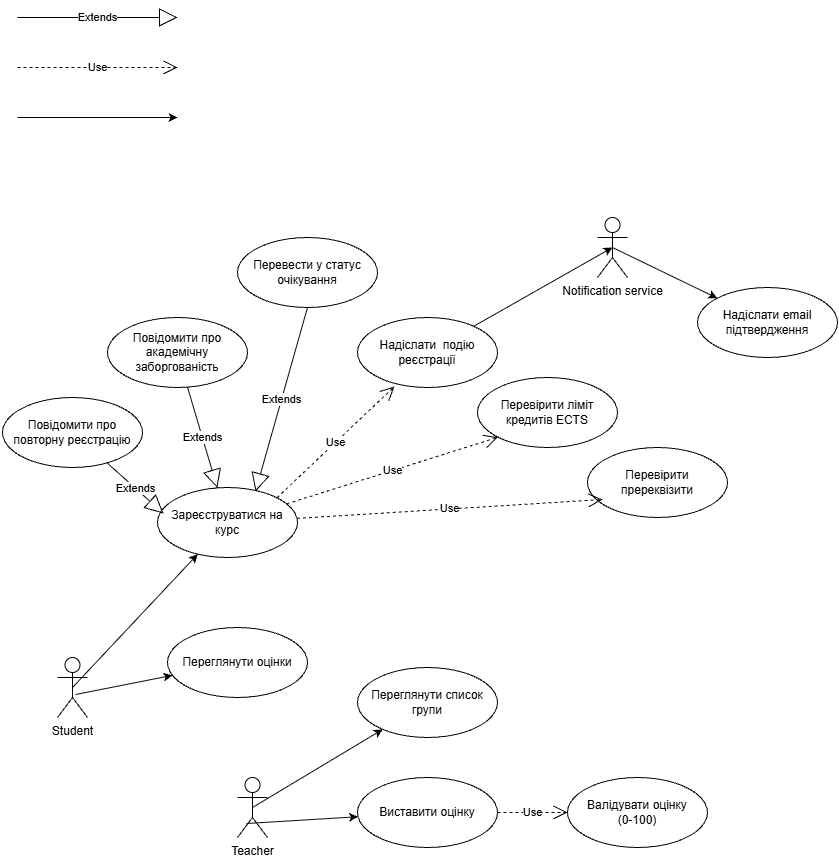

The diagram above was exported from draw.io. Its source (the exported page's mxGraphModel, read from the mxfile embedded in the PNG):
<mxGraphModel dx="3298" dy="903" grid="1" gridSize="10" guides="1" tooltips="1" connect="1" arrows="1" fold="1" page="1" pageScale="1" pageWidth="827" pageHeight="1169" background="light-dark(#FFFFFF,#121212)" math="0" shadow="0">
  <root>
    <mxCell id="0" />
    <mxCell id="1" parent="0" />
    <mxCell id="LoUlWfr8RgGl6TOGSQaK-3" edge="1" parent="1" style="endArrow=block;endSize=16;endFill=0;html=1;rounded=0;" value="Extends">
      <mxGeometry relative="1" width="160" as="geometry">
        <mxPoint as="offset" />
        <mxPoint x="-1540" y="30" as="sourcePoint" />
        <mxPoint x="-1380" y="30" as="targetPoint" />
      </mxGeometry>
    </mxCell>
    <mxCell id="LoUlWfr8RgGl6TOGSQaK-5" edge="1" parent="1" style="endArrow=open;endSize=12;dashed=1;html=1;rounded=0;" value="Use">
      <mxGeometry relative="1" width="160" as="geometry">
        <mxPoint x="-1540" y="80" as="sourcePoint" />
        <mxPoint x="-1380" y="80" as="targetPoint" />
      </mxGeometry>
    </mxCell>
    <mxCell id="LoUlWfr8RgGl6TOGSQaK-10" parent="1" style="shape=umlActor;verticalLabelPosition=bottom;verticalAlign=top;html=1;" value="Student&lt;div&gt;&lt;br&gt;&lt;/div&gt;" vertex="1">
      <mxGeometry height="60" width="30" x="-1500" y="670" as="geometry" />
    </mxCell>
    <mxCell id="LoUlWfr8RgGl6TOGSQaK-11" parent="1" style="shape=umlActor;verticalLabelPosition=bottom;verticalAlign=top;html=1;" value="Teacher" vertex="1">
      <mxGeometry height="60" width="30" x="-1320" y="790" as="geometry" />
    </mxCell>
    <mxCell id="LoUlWfr8RgGl6TOGSQaK-12" parent="1" style="shape=umlActor;verticalLabelPosition=bottom;verticalAlign=top;html=1;" value="Notification service" vertex="1">
      <mxGeometry height="60" width="30" x="-960" y="230" as="geometry" />
    </mxCell>
    <mxCell id="LoUlWfr8RgGl6TOGSQaK-14" parent="1" style="ellipse;whiteSpace=wrap;html=1;" value="Зареєструватися на курс" vertex="1">
      <mxGeometry height="70" width="140" x="-1400" y="500" as="geometry" />
    </mxCell>
    <mxCell id="LoUlWfr8RgGl6TOGSQaK-16" parent="1" style="ellipse;whiteSpace=wrap;html=1;" value="Переглянути оцінки" vertex="1">
      <mxGeometry height="70" width="140" x="-1390" y="640" as="geometry" />
    </mxCell>
    <mxCell id="LoUlWfr8RgGl6TOGSQaK-17" edge="1" parent="1" source="LoUlWfr8RgGl6TOGSQaK-10" style="endArrow=classic;html=1;rounded=0;exitX=0.5;exitY=0.5;exitDx=0;exitDy=0;exitPerimeter=0;" target="LoUlWfr8RgGl6TOGSQaK-14" value="">
      <mxGeometry height="50" relative="1" width="50" as="geometry">
        <mxPoint x="-1430" y="620" as="sourcePoint" />
        <mxPoint x="-1380" y="570" as="targetPoint" />
      </mxGeometry>
    </mxCell>
    <mxCell id="LoUlWfr8RgGl6TOGSQaK-19" edge="1" parent="1" source="LoUlWfr8RgGl6TOGSQaK-10" style="endArrow=classic;html=1;rounded=0;exitX=0.6;exitY=0.617;exitDx=0;exitDy=0;exitPerimeter=0;" target="LoUlWfr8RgGl6TOGSQaK-16" value="">
      <mxGeometry height="50" relative="1" width="50" as="geometry">
        <mxPoint x="-860" y="430" as="sourcePoint" />
        <mxPoint x="-810" y="380" as="targetPoint" />
      </mxGeometry>
    </mxCell>
    <mxCell id="LoUlWfr8RgGl6TOGSQaK-27" edge="1" parent="1" style="endArrow=classic;html=1;rounded=0;" value="">
      <mxGeometry height="50" relative="1" width="50" as="geometry">
        <mxPoint x="-1540" y="130" as="sourcePoint" />
        <mxPoint x="-1380" y="130" as="targetPoint" />
      </mxGeometry>
    </mxCell>
    <mxCell id="LoUlWfr8RgGl6TOGSQaK-31" parent="1" style="ellipse;whiteSpace=wrap;html=1;" value="Повідомити про повторну реєстрацію" vertex="1">
      <mxGeometry height="70" width="140" x="-1555" y="410" as="geometry" />
    </mxCell>
    <mxCell id="LoUlWfr8RgGl6TOGSQaK-32" parent="1" style="ellipse;whiteSpace=wrap;html=1;" value="Повідомити про академічну заборгованість" vertex="1">
      <mxGeometry height="70" width="140" x="-1450" y="330" as="geometry" />
    </mxCell>
    <mxCell id="LoUlWfr8RgGl6TOGSQaK-33" parent="1" style="ellipse;whiteSpace=wrap;html=1;" value="Перевести у статус очікування" vertex="1">
      <mxGeometry height="70" width="140" x="-1320" y="250" as="geometry" />
    </mxCell>
    <mxCell id="LoUlWfr8RgGl6TOGSQaK-35" edge="1" parent="1" source="LoUlWfr8RgGl6TOGSQaK-31" style="endArrow=block;endSize=16;endFill=0;html=1;rounded=0;entryX=0.043;entryY=0.371;entryDx=0;entryDy=0;entryPerimeter=0;" target="LoUlWfr8RgGl6TOGSQaK-14" value="Extends">
      <mxGeometry relative="1" width="160" as="geometry">
        <mxPoint as="offset" />
        <mxPoint x="-990" y="300" as="sourcePoint" />
        <mxPoint x="-830" y="300" as="targetPoint" />
      </mxGeometry>
    </mxCell>
    <mxCell id="LoUlWfr8RgGl6TOGSQaK-36" edge="1" parent="1" source="LoUlWfr8RgGl6TOGSQaK-32" style="endArrow=block;endSize=16;endFill=0;html=1;rounded=0;" target="LoUlWfr8RgGl6TOGSQaK-14" value="Extends">
      <mxGeometry relative="1" width="160" as="geometry">
        <mxPoint as="offset" />
        <mxPoint x="-1050" y="340" as="sourcePoint" />
        <mxPoint x="-890" y="340" as="targetPoint" />
      </mxGeometry>
    </mxCell>
    <mxCell id="LoUlWfr8RgGl6TOGSQaK-37" edge="1" parent="1" source="LoUlWfr8RgGl6TOGSQaK-33" style="endArrow=block;endSize=16;endFill=0;html=1;rounded=0;exitX=0.5;exitY=1;exitDx=0;exitDy=0;entryX=0.7;entryY=0.057;entryDx=0;entryDy=0;entryPerimeter=0;" target="LoUlWfr8RgGl6TOGSQaK-14" value="Extends">
      <mxGeometry relative="1" width="160" as="geometry">
        <mxPoint as="offset" />
        <mxPoint x="-1010" y="290" as="sourcePoint" />
        <mxPoint x="-850" y="290" as="targetPoint" />
      </mxGeometry>
    </mxCell>
    <mxCell id="LoUlWfr8RgGl6TOGSQaK-38" parent="1" style="ellipse;whiteSpace=wrap;html=1;" value="Надіслати&amp;nbsp; подію реєстрації" vertex="1">
      <mxGeometry height="70" width="140" x="-1200" y="330" as="geometry" />
    </mxCell>
    <mxCell id="LoUlWfr8RgGl6TOGSQaK-39" parent="1" style="ellipse;whiteSpace=wrap;html=1;" value="Перевірити ліміт кредитів ECTS" vertex="1">
      <mxGeometry height="70" width="140" x="-1080" y="390" as="geometry" />
    </mxCell>
    <mxCell id="LoUlWfr8RgGl6TOGSQaK-40" parent="1" style="ellipse;whiteSpace=wrap;html=1;" value="Перевірити пререквізити" vertex="1">
      <mxGeometry height="70" width="140" x="-970" y="460" as="geometry" />
    </mxCell>
    <mxCell id="LoUlWfr8RgGl6TOGSQaK-41" edge="1" parent="1" source="LoUlWfr8RgGl6TOGSQaK-14" style="endArrow=open;endSize=12;dashed=1;html=1;rounded=0;entryX=0.264;entryY=0.986;entryDx=0;entryDy=0;entryPerimeter=0;exitX=1;exitY=0;exitDx=0;exitDy=0;" target="LoUlWfr8RgGl6TOGSQaK-38" value="Use">
      <mxGeometry relative="1" width="160" as="geometry">
        <mxPoint x="-1210" y="490" as="sourcePoint" />
        <mxPoint x="-1050" y="490" as="targetPoint" />
      </mxGeometry>
    </mxCell>
    <mxCell id="LoUlWfr8RgGl6TOGSQaK-42" edge="1" parent="1" source="LoUlWfr8RgGl6TOGSQaK-14" style="endArrow=open;endSize=12;dashed=1;html=1;rounded=0;entryX=0;entryY=1;entryDx=0;entryDy=0;" target="LoUlWfr8RgGl6TOGSQaK-39" value="Use">
      <mxGeometry relative="1" width="160" as="geometry">
        <mxPoint x="-1110" y="540" as="sourcePoint" />
        <mxPoint x="-950" y="540" as="targetPoint" />
      </mxGeometry>
    </mxCell>
    <mxCell id="LoUlWfr8RgGl6TOGSQaK-43" edge="1" parent="1" source="LoUlWfr8RgGl6TOGSQaK-14" style="endArrow=open;endSize=12;dashed=1;html=1;rounded=0;entryX=0.107;entryY=0.743;entryDx=0;entryDy=0;entryPerimeter=0;" target="LoUlWfr8RgGl6TOGSQaK-40" value="Use">
      <mxGeometry relative="1" width="160" as="geometry">
        <mxPoint x="-1080" y="580" as="sourcePoint" />
        <mxPoint x="-920" y="580" as="targetPoint" />
      </mxGeometry>
    </mxCell>
    <mxCell id="LoUlWfr8RgGl6TOGSQaK-44" parent="1" style="ellipse;whiteSpace=wrap;html=1;" value="Виставити оцінку" vertex="1">
      <mxGeometry height="70" width="140" x="-1200" y="790" as="geometry" />
    </mxCell>
    <mxCell id="LoUlWfr8RgGl6TOGSQaK-45" parent="1" style="ellipse;whiteSpace=wrap;html=1;" value="Переглянути список групи" vertex="1">
      <mxGeometry height="70" width="140" x="-1200" y="680" as="geometry" />
    </mxCell>
    <mxCell id="LoUlWfr8RgGl6TOGSQaK-46" edge="1" parent="1" source="LoUlWfr8RgGl6TOGSQaK-11" style="endArrow=classic;html=1;rounded=0;exitX=0.5;exitY=0.5;exitDx=0;exitDy=0;exitPerimeter=0;" target="LoUlWfr8RgGl6TOGSQaK-45" value="">
      <mxGeometry height="50" relative="1" width="50" as="geometry">
        <mxPoint x="-860" y="560" as="sourcePoint" />
        <mxPoint x="-810" y="510" as="targetPoint" />
      </mxGeometry>
    </mxCell>
    <mxCell id="LoUlWfr8RgGl6TOGSQaK-47" edge="1" parent="1" source="LoUlWfr8RgGl6TOGSQaK-11" style="endArrow=classic;html=1;rounded=0;exitX=0.3;exitY=0.767;exitDx=0;exitDy=0;exitPerimeter=0;" target="LoUlWfr8RgGl6TOGSQaK-44" value="">
      <mxGeometry height="50" relative="1" width="50" as="geometry">
        <mxPoint x="-860" y="560" as="sourcePoint" />
        <mxPoint x="-810" y="510" as="targetPoint" />
      </mxGeometry>
    </mxCell>
    <mxCell id="LoUlWfr8RgGl6TOGSQaK-50" edge="1" parent="1" source="LoUlWfr8RgGl6TOGSQaK-44" style="endArrow=open;endSize=12;dashed=1;html=1;rounded=0;entryX=0;entryY=0.5;entryDx=0;entryDy=0;" target="LoUlWfr8RgGl6TOGSQaK-51" value="Use">
      <mxGeometry relative="1" width="160" as="geometry">
        <mxPoint x="-820" y="836" as="sourcePoint" />
        <mxPoint x="-850" y="810" as="targetPoint" />
      </mxGeometry>
    </mxCell>
    <mxCell id="LoUlWfr8RgGl6TOGSQaK-51" parent="1" style="ellipse;whiteSpace=wrap;html=1;" value="Валідувати оцінку&lt;br&gt;(0-100)" vertex="1">
      <mxGeometry height="70" width="140" x="-990" y="790" as="geometry" />
    </mxCell>
    <mxCell id="LoUlWfr8RgGl6TOGSQaK-52" edge="1" parent="1" source="LoUlWfr8RgGl6TOGSQaK-38" style="endArrow=classic;html=1;rounded=0;entryX=0.5;entryY=0.5;entryDx=0;entryDy=0;entryPerimeter=0;" target="LoUlWfr8RgGl6TOGSQaK-12" value="">
      <mxGeometry height="50" relative="1" width="50" as="geometry">
        <mxPoint x="-860" y="460" as="sourcePoint" />
        <mxPoint x="-810" y="410" as="targetPoint" />
      </mxGeometry>
    </mxCell>
    <mxCell id="LoUlWfr8RgGl6TOGSQaK-53" parent="1" style="ellipse;whiteSpace=wrap;html=1;" value="Надіслати email підтвердження" vertex="1">
      <mxGeometry height="70" width="140" x="-860" y="300" as="geometry" />
    </mxCell>
    <mxCell id="LoUlWfr8RgGl6TOGSQaK-54" edge="1" parent="1" source="LoUlWfr8RgGl6TOGSQaK-12" style="endArrow=classic;html=1;rounded=0;exitX=0.5;exitY=0.5;exitDx=0;exitDy=0;exitPerimeter=0;" target="LoUlWfr8RgGl6TOGSQaK-53" value="">
      <mxGeometry height="50" relative="1" width="50" as="geometry">
        <mxPoint x="-860" y="550" as="sourcePoint" />
        <mxPoint x="-810" y="500" as="targetPoint" />
      </mxGeometry>
    </mxCell>
  </root>
</mxGraphModel>